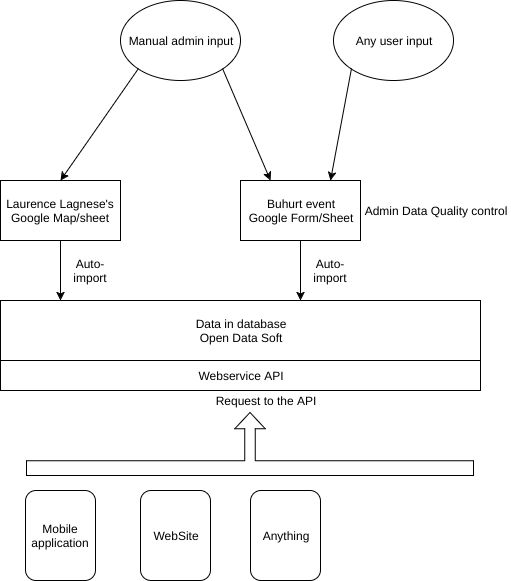

The diagram above was exported from draw.io. Its source (the exported page's mxGraphModel, read from the mxfile embedded in the PNG):
<mxGraphModel dx="1106" dy="578" grid="1" gridSize="10" guides="1" tooltips="1" connect="1" arrows="1" fold="1" page="1" pageScale="1" pageWidth="826" pageHeight="1169" math="0" shadow="0">
  <root>
    <mxCell id="0" />
    <mxCell id="1" parent="0" />
    <mxCell id="7d9174efe969baa0-1" value="Laurence Lagnese's Google Map/sheet" style="whiteSpace=wrap;html=1;" vertex="1" parent="1">
      <mxGeometry x="80" y="200" width="120" height="60" as="geometry" />
    </mxCell>
    <mxCell id="7d9174efe969baa0-2" value="Buhurt event&lt;div&gt;Google Form/Sheet&lt;/div&gt;" style="whiteSpace=wrap;html=1;" vertex="1" parent="1">
      <mxGeometry x="320" y="200" width="120" height="60" as="geometry" />
    </mxCell>
    <mxCell id="7d9174efe969baa0-3" value="Manual admin input" style="ellipse;whiteSpace=wrap;html=1;" vertex="1" parent="1">
      <mxGeometry x="200" y="20" width="120" height="80" as="geometry" />
    </mxCell>
    <mxCell id="7d9174efe969baa0-4" value="Any user input" style="ellipse;whiteSpace=wrap;html=1;" vertex="1" parent="1">
      <mxGeometry x="413" y="20" width="120" height="80" as="geometry" />
    </mxCell>
    <mxCell id="7d9174efe969baa0-5" value="" style="endArrow=classic;html=1;exitX=0;exitY=1;entryX=0.5;entryY=0;" edge="1" parent="1" source="7d9174efe969baa0-3" target="7d9174efe969baa0-1">
      <mxGeometry width="50" height="50" relative="1" as="geometry">
        <mxPoint x="80" y="330" as="sourcePoint" />
        <mxPoint x="130" y="280" as="targetPoint" />
      </mxGeometry>
    </mxCell>
    <mxCell id="7d9174efe969baa0-6" value="" style="endArrow=classic;html=1;exitX=1;exitY=1;entryX=0.25;entryY=0;" edge="1" parent="1" source="7d9174efe969baa0-3" target="7d9174efe969baa0-2">
      <mxGeometry width="50" height="50" relative="1" as="geometry">
        <mxPoint x="270" y="370" as="sourcePoint" />
        <mxPoint x="320" y="320" as="targetPoint" />
      </mxGeometry>
    </mxCell>
    <mxCell id="7d9174efe969baa0-7" value="" style="endArrow=classic;html=1;exitX=0;exitY=1;entryX=0.75;entryY=0;" edge="1" parent="1" source="7d9174efe969baa0-4" target="7d9174efe969baa0-2">
      <mxGeometry width="50" height="50" relative="1" as="geometry">
        <mxPoint x="560" y="160" as="sourcePoint" />
        <mxPoint x="610" y="110" as="targetPoint" />
      </mxGeometry>
    </mxCell>
    <mxCell id="7d9174efe969baa0-8" value="Data in database&lt;div&gt;Open Data Soft&lt;/div&gt;" style="whiteSpace=wrap;html=1;" vertex="1" parent="1">
      <mxGeometry x="80" y="320" width="480" height="60" as="geometry" />
    </mxCell>
    <mxCell id="570d7ed777aa2f29-1" value="Admin Data Quality control" style="text;html=1;strokeColor=none;fillColor=none;align=center;verticalAlign=middle;whiteSpace=wrap;" vertex="1" parent="1">
      <mxGeometry x="440" y="220" width="150" height="20" as="geometry" />
    </mxCell>
    <mxCell id="570d7ed777aa2f29-2" value="" style="endArrow=classic;html=1;exitX=0.5;exitY=1;" edge="1" parent="1" source="7d9174efe969baa0-1">
      <mxGeometry width="50" height="50" relative="1" as="geometry">
        <mxPoint x="120" y="480" as="sourcePoint" />
        <mxPoint x="140" y="320" as="targetPoint" />
      </mxGeometry>
    </mxCell>
    <mxCell id="570d7ed777aa2f29-3" value="" style="endArrow=classic;html=1;exitX=0.5;exitY=1;entryX=0.625;entryY=0;entryPerimeter=0;" edge="1" parent="1" source="7d9174efe969baa0-2" target="7d9174efe969baa0-8">
      <mxGeometry width="50" height="50" relative="1" as="geometry">
        <mxPoint x="400" y="330" as="sourcePoint" />
        <mxPoint x="450" y="280" as="targetPoint" />
      </mxGeometry>
    </mxCell>
    <mxCell id="570d7ed777aa2f29-4" value="Auto-import" style="text;html=1;strokeColor=none;fillColor=none;align=center;verticalAlign=middle;whiteSpace=wrap;" vertex="1" parent="1">
      <mxGeometry x="380" y="280" width="60" height="20" as="geometry" />
    </mxCell>
    <mxCell id="570d7ed777aa2f29-5" value="Auto-import" style="text;html=1;strokeColor=none;fillColor=none;align=center;verticalAlign=middle;whiteSpace=wrap;" vertex="1" parent="1">
      <mxGeometry x="140" y="280" width="60" height="20" as="geometry" />
    </mxCell>
    <mxCell id="570d7ed777aa2f29-10" value="Mobile application" style="rounded=1;whiteSpace=wrap;html=1;" vertex="1" parent="1">
      <mxGeometry x="105" y="510" width="70" height="90" as="geometry" />
    </mxCell>
    <mxCell id="570d7ed777aa2f29-11" value="WebSite" style="rounded=1;whiteSpace=wrap;html=1;" vertex="1" parent="1">
      <mxGeometry x="220" y="510" width="70" height="90" as="geometry" />
    </mxCell>
    <mxCell id="570d7ed777aa2f29-12" value="Anything" style="rounded=1;whiteSpace=wrap;html=1;" vertex="1" parent="1">
      <mxGeometry x="330" y="510" width="70" height="90" as="geometry" />
    </mxCell>
    <mxCell id="570d7ed777aa2f29-15" value="" style="html=1;shadow=0;dashed=0;align=center;verticalAlign=middle;shape=mxgraph.arrows2.calloutArrow;dy=5.25;dx=16.25;notch=14.75;arrowHead=10;rotation=-90;" vertex="1" parent="1">
      <mxGeometry x="298" y="240" width="63" height="447" as="geometry" />
    </mxCell>
    <mxCell id="570d7ed777aa2f29-16" value="Request to the API" style="text;html=1;strokeColor=none;fillColor=none;align=center;verticalAlign=middle;whiteSpace=wrap;" vertex="1" parent="1">
      <mxGeometry x="280" y="410" width="130" height="20" as="geometry" />
    </mxCell>
    <mxCell id="14f9f81c052d08a-3" value="Webservice API" style="whiteSpace=wrap;html=1;" vertex="1" parent="1">
      <mxGeometry x="80" y="380" width="480" height="30" as="geometry" />
    </mxCell>
  </root>
</mxGraphModel>